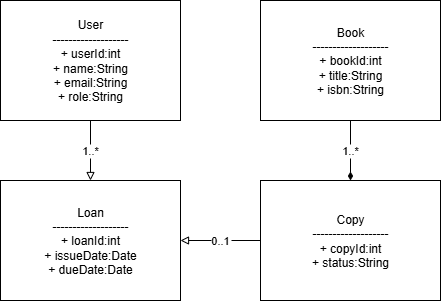

The diagram above was exported from draw.io. Its source (the exported page's mxGraphModel, read from the mxfile embedded in the PNG):
<mxGraphModel dx="2081" dy="-192" grid="1" gridSize="10" guides="1" tooltips="1" connect="1" arrows="1" fold="1" page="0" pageScale="1" pageWidth="827" pageHeight="1169" math="0" shadow="0">
  <root>
    <mxCell id="0" />
    <mxCell id="1" parent="0" />
    <mxCell id="7DE_ixo3qMSEJuS9dJlZ-31" value="User&#10;-------------------&#10;+ userId:int&#10;+ name:String&#10;+ email:String&#10;+ role:String" style="shape=umlClass;whiteSpace=wrap;" parent="1" vertex="1">
      <mxGeometry x="-620" y="1010" width="180" height="120" as="geometry" />
    </mxCell>
    <mxCell id="7DE_ixo3qMSEJuS9dJlZ-32" value="Book&#10;-------------------&#10;+ bookId:int&#10;+ title:String&#10;+ isbn:String" style="shape=umlClass;whiteSpace=wrap;" parent="1" vertex="1">
      <mxGeometry x="-360" y="1010" width="180" height="120" as="geometry" />
    </mxCell>
    <mxCell id="7DE_ixo3qMSEJuS9dJlZ-33" value="Copy&#10;-------------------&#10;+ copyId:int&#10;+ status:String" style="shape=umlClass;whiteSpace=wrap;" parent="1" vertex="1">
      <mxGeometry x="-360" y="1190" width="180" height="120" as="geometry" />
    </mxCell>
    <mxCell id="7DE_ixo3qMSEJuS9dJlZ-34" value="Loan&#10;-------------------&#10;+ loanId:int&#10;+ issueDate:Date&#10;+ dueDate:Date" style="shape=umlClass;whiteSpace=wrap;" parent="1" vertex="1">
      <mxGeometry x="-620" y="1190" width="180" height="120" as="geometry" />
    </mxCell>
    <mxCell id="7DE_ixo3qMSEJuS9dJlZ-35" value="1..*" style="endArrow=block;endFill=0;" parent="1" source="7DE_ixo3qMSEJuS9dJlZ-31" target="7DE_ixo3qMSEJuS9dJlZ-34" edge="1">
      <mxGeometry relative="1" as="geometry" />
    </mxCell>
    <mxCell id="7DE_ixo3qMSEJuS9dJlZ-36" value="1..*" style="endArrow=diamondThin;endFill=1;" parent="1" source="7DE_ixo3qMSEJuS9dJlZ-32" target="7DE_ixo3qMSEJuS9dJlZ-33" edge="1">
      <mxGeometry relative="1" as="geometry" />
    </mxCell>
    <mxCell id="7DE_ixo3qMSEJuS9dJlZ-37" value="0..1" style="endArrow=block;endFill=0;" parent="1" source="7DE_ixo3qMSEJuS9dJlZ-33" target="7DE_ixo3qMSEJuS9dJlZ-34" edge="1">
      <mxGeometry relative="1" as="geometry" />
    </mxCell>
  </root>
</mxGraphModel>